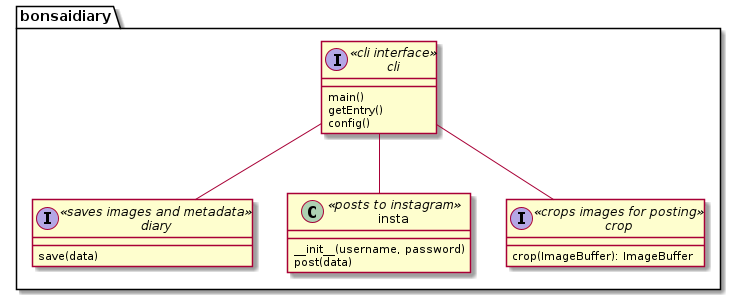

The diagram above was rendered by PlantUML. Its source (embedded in the PNG):
@startuml design

package bonsaidiary {

	interface cli <<cli interface>> {
		main()
		getEntry()
		config()
	}

	interface diary <<saves images and metadata>> {
		save(data)
	}

	class insta <<posts to instagram>> {
		__init__(username, password)
		post(data)
	}

	interface crop <<crops images for posting>> {
		crop(ImageBuffer): ImageBuffer
	}

	cli -d- diary
	cli-d- insta
	cli -d- crop

}

@enduml